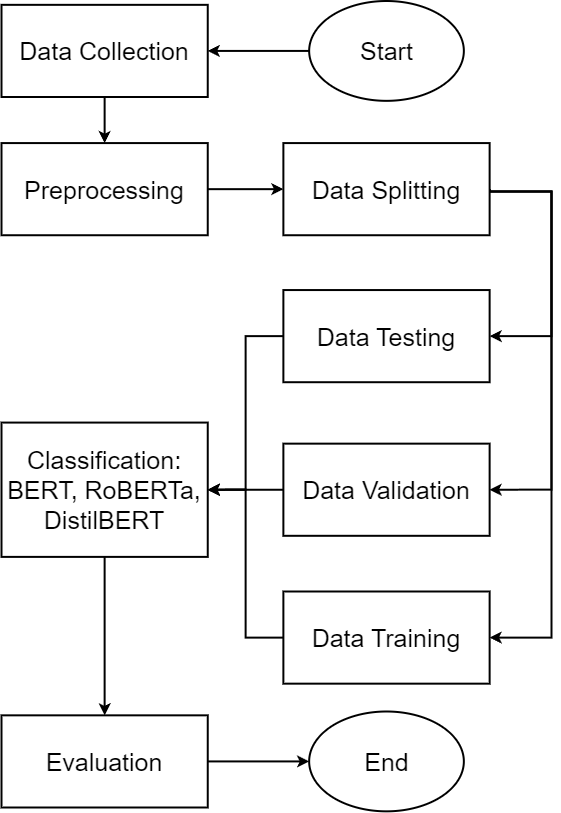

The diagram above was exported from draw.io. Its source (the exported page's mxGraphModel, read from the mxfile embedded in the PNG):
<mxGraphModel dx="1567" dy="2308" grid="1" gridSize="10" guides="1" tooltips="1" connect="1" arrows="1" fold="1" page="1" pageScale="1" pageWidth="827" pageHeight="1169" math="0" shadow="0">
  <root>
    <mxCell id="0" />
    <mxCell id="1" parent="0" />
    <mxCell id="KLzVaX9PJ4Jx-cy2_w-j-2" style="edgeStyle=orthogonalEdgeStyle;rounded=0;orthogonalLoop=1;jettySize=auto;html=1;entryX=1;entryY=0.5;entryDx=0;entryDy=0;fontSize=25;strokeWidth=2;" edge="1" parent="1" source="KLzVaX9PJ4Jx-cy2_w-j-3" target="KLzVaX9PJ4Jx-cy2_w-j-9">
      <mxGeometry relative="1" as="geometry" />
    </mxCell>
    <mxCell id="KLzVaX9PJ4Jx-cy2_w-j-3" value="Start" style="ellipse;whiteSpace=wrap;html=1;fontSize=25;strokeWidth=2;" vertex="1" parent="1">
      <mxGeometry x="557.65625" y="-40.5" width="154.6875" height="99.84234234234235" as="geometry" />
    </mxCell>
    <mxCell id="KLzVaX9PJ4Jx-cy2_w-j-6" style="edgeStyle=orthogonalEdgeStyle;rounded=0;orthogonalLoop=1;jettySize=auto;html=1;entryX=0.5;entryY=0;entryDx=0;entryDy=0;fontSize=25;strokeWidth=2;" edge="1" parent="1" source="KLzVaX9PJ4Jx-cy2_w-j-7" target="KLzVaX9PJ4Jx-cy2_w-j-18">
      <mxGeometry relative="1" as="geometry">
        <mxPoint x="353.125" y="540.3941441441443" as="targetPoint" />
      </mxGeometry>
    </mxCell>
    <mxCell id="KLzVaX9PJ4Jx-cy2_w-j-7" value="Classification:&lt;br&gt;BERT, RoBERTa,&lt;div&gt;DistilBERT&lt;/div&gt;" style="rounded=0;whiteSpace=wrap;html=1;fontSize=25;strokeWidth=2;" vertex="1" parent="1">
      <mxGeometry x="250" y="381.08" width="206.25" height="134.31" as="geometry" />
    </mxCell>
    <mxCell id="KLzVaX9PJ4Jx-cy2_w-j-8" value="End" style="ellipse;whiteSpace=wrap;html=1;fontSize=25;strokeWidth=2;" vertex="1" parent="1">
      <mxGeometry x="557.65625" y="669.9976576576578" width="154.6875" height="99.84234234234235" as="geometry" />
    </mxCell>
    <mxCell id="KLzVaX9PJ4Jx-cy2_w-j-9" value="Data Collection" style="rounded=0;whiteSpace=wrap;html=1;fontSize=25;strokeWidth=2;" vertex="1" parent="1">
      <mxGeometry x="250" y="-36.659909909909906" width="206.25" height="92.16216216216218" as="geometry" />
    </mxCell>
    <mxCell id="KLzVaX9PJ4Jx-cy2_w-j-10" style="edgeStyle=orthogonalEdgeStyle;rounded=0;orthogonalLoop=1;jettySize=auto;html=1;entryX=0.5;entryY=0;entryDx=0;entryDy=0;fontSize=25;exitX=0.5;exitY=1;exitDx=0;exitDy=0;strokeWidth=2;" edge="1" parent="1" source="KLzVaX9PJ4Jx-cy2_w-j-9" target="KLzVaX9PJ4Jx-cy2_w-j-16">
      <mxGeometry relative="1" as="geometry">
        <mxPoint x="736.40625" y="163.02477477477478" as="sourcePoint" />
      </mxGeometry>
    </mxCell>
    <mxCell id="KLzVaX9PJ4Jx-cy2_w-j-11" style="edgeStyle=orthogonalEdgeStyle;rounded=0;orthogonalLoop=1;jettySize=auto;html=1;entryX=1;entryY=0.5;entryDx=0;entryDy=0;fontSize=25;exitX=1;exitY=0.5;exitDx=0;exitDy=0;strokeWidth=2;" edge="1" parent="1" source="KLzVaX9PJ4Jx-cy2_w-j-14" target="KLzVaX9PJ4Jx-cy2_w-j-22">
      <mxGeometry relative="1" as="geometry">
        <Array as="points">
          <mxPoint x="738" y="150" />
          <mxPoint x="800" y="150" />
          <mxPoint x="800" y="295" />
        </Array>
      </mxGeometry>
    </mxCell>
    <mxCell id="KLzVaX9PJ4Jx-cy2_w-j-12" style="edgeStyle=orthogonalEdgeStyle;rounded=0;orthogonalLoop=1;jettySize=auto;html=1;entryX=1;entryY=0.5;entryDx=0;entryDy=0;fontSize=25;exitX=1;exitY=0.5;exitDx=0;exitDy=0;strokeWidth=2;" edge="1" parent="1" source="KLzVaX9PJ4Jx-cy2_w-j-14" target="KLzVaX9PJ4Jx-cy2_w-j-20">
      <mxGeometry relative="1" as="geometry">
        <Array as="points">
          <mxPoint x="738" y="150" />
          <mxPoint x="800" y="150" />
          <mxPoint x="800" y="448" />
        </Array>
      </mxGeometry>
    </mxCell>
    <mxCell id="KLzVaX9PJ4Jx-cy2_w-j-13" style="edgeStyle=orthogonalEdgeStyle;rounded=0;orthogonalLoop=1;jettySize=auto;html=1;entryX=1;entryY=0.5;entryDx=0;entryDy=0;fontSize=25;strokeWidth=2;exitX=1;exitY=0.5;exitDx=0;exitDy=0;" edge="1" parent="1" source="KLzVaX9PJ4Jx-cy2_w-j-14" target="KLzVaX9PJ4Jx-cy2_w-j-24">
      <mxGeometry relative="1" as="geometry">
        <Array as="points">
          <mxPoint x="738" y="150" />
          <mxPoint x="800" y="150" />
          <mxPoint x="800" y="596" />
        </Array>
      </mxGeometry>
    </mxCell>
    <mxCell id="KLzVaX9PJ4Jx-cy2_w-j-14" value="Data Splitting" style="rounded=0;whiteSpace=wrap;html=1;fontSize=25;strokeWidth=2;" vertex="1" parent="1">
      <mxGeometry x="531.875" y="101.58333333333334" width="206.25" height="92.16216216216218" as="geometry" />
    </mxCell>
    <mxCell id="KLzVaX9PJ4Jx-cy2_w-j-15" style="edgeStyle=orthogonalEdgeStyle;rounded=0;orthogonalLoop=1;jettySize=auto;html=1;entryX=0;entryY=0.5;entryDx=0;entryDy=0;fontSize=25;strokeWidth=2;" edge="1" parent="1" source="KLzVaX9PJ4Jx-cy2_w-j-16" target="KLzVaX9PJ4Jx-cy2_w-j-14">
      <mxGeometry relative="1" as="geometry" />
    </mxCell>
    <mxCell id="KLzVaX9PJ4Jx-cy2_w-j-16" value="Preprocessing" style="rounded=0;whiteSpace=wrap;html=1;fontSize=25;strokeWidth=2;" vertex="1" parent="1">
      <mxGeometry x="250" y="101.58333333333334" width="206.25" height="92.16216216216218" as="geometry" />
    </mxCell>
    <mxCell id="KLzVaX9PJ4Jx-cy2_w-j-17" style="edgeStyle=orthogonalEdgeStyle;rounded=0;orthogonalLoop=1;jettySize=auto;html=1;entryX=0;entryY=0.5;entryDx=0;entryDy=0;fontSize=25;strokeWidth=2;" edge="1" parent="1" source="KLzVaX9PJ4Jx-cy2_w-j-18" target="KLzVaX9PJ4Jx-cy2_w-j-8">
      <mxGeometry relative="1" as="geometry" />
    </mxCell>
    <mxCell id="KLzVaX9PJ4Jx-cy2_w-j-18" value="Evaluation" style="rounded=0;whiteSpace=wrap;html=1;fontSize=25;strokeWidth=2;" vertex="1" parent="1">
      <mxGeometry x="250" y="673.8377477477479" width="206.25" height="92.16216216216218" as="geometry" />
    </mxCell>
    <mxCell id="KLzVaX9PJ4Jx-cy2_w-j-19" style="edgeStyle=orthogonalEdgeStyle;rounded=0;orthogonalLoop=1;jettySize=auto;html=1;entryX=1;entryY=0.5;entryDx=0;entryDy=0;fontSize=25;strokeWidth=2;" edge="1" parent="1" source="KLzVaX9PJ4Jx-cy2_w-j-20" target="KLzVaX9PJ4Jx-cy2_w-j-7">
      <mxGeometry relative="1" as="geometry" />
    </mxCell>
    <mxCell id="KLzVaX9PJ4Jx-cy2_w-j-20" value="Data Validation" style="rounded=0;whiteSpace=wrap;html=1;fontSize=25;strokeWidth=2;" vertex="1" parent="1">
      <mxGeometry x="531.875" y="402.150900900901" width="206.25" height="92.16216216216218" as="geometry" />
    </mxCell>
    <mxCell id="KLzVaX9PJ4Jx-cy2_w-j-21" style="edgeStyle=orthogonalEdgeStyle;rounded=0;orthogonalLoop=1;jettySize=auto;html=1;entryX=1;entryY=0.5;entryDx=0;entryDy=0;fontSize=25;strokeWidth=2;" edge="1" parent="1" source="KLzVaX9PJ4Jx-cy2_w-j-22" target="KLzVaX9PJ4Jx-cy2_w-j-7">
      <mxGeometry relative="1" as="geometry" />
    </mxCell>
    <mxCell id="KLzVaX9PJ4Jx-cy2_w-j-22" value="Data Testing" style="rounded=0;whiteSpace=wrap;html=1;fontSize=25;strokeWidth=2;" vertex="1" parent="1">
      <mxGeometry x="531.875" y="248.5472972972973" width="206.25" height="92.16216216216218" as="geometry" />
    </mxCell>
    <mxCell id="KLzVaX9PJ4Jx-cy2_w-j-23" style="edgeStyle=orthogonalEdgeStyle;rounded=0;orthogonalLoop=1;jettySize=auto;html=1;entryX=1;entryY=0.5;entryDx=0;entryDy=0;fontSize=25;strokeWidth=2;" edge="1" parent="1" source="KLzVaX9PJ4Jx-cy2_w-j-24" target="KLzVaX9PJ4Jx-cy2_w-j-7">
      <mxGeometry relative="1" as="geometry">
        <mxPoint x="456.25" y="586.4752252252256" as="targetPoint" />
      </mxGeometry>
    </mxCell>
    <mxCell id="KLzVaX9PJ4Jx-cy2_w-j-24" value="Data Training" style="rounded=0;whiteSpace=wrap;html=1;fontSize=25;strokeWidth=2;" vertex="1" parent="1">
      <mxGeometry x="531.875" y="550.0041441441442" width="206.25" height="92.16216216216218" as="geometry" />
    </mxCell>
  </root>
</mxGraphModel>